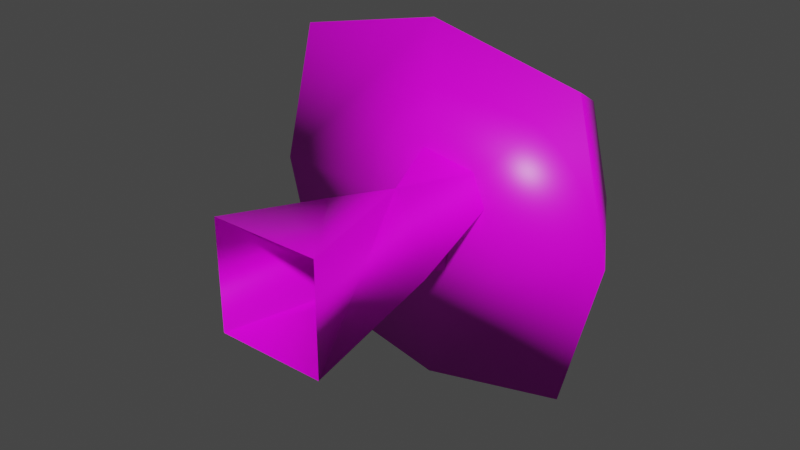 # Source: mushroom.blend  (saved by Blender 3.2.14; exported with 4.5.12 LTS)
import bpy
from mathutils import Matrix  # noqa: F401  (used for matrix-valued properties, if any)

bpy.ops.wm.read_factory_settings(use_empty=True)
scene = bpy.context.scene
scene.name = 'Scene'

# ---- collections
col_collection = bpy.data.collections.new('Collection'); scene.collection.children.link(col_collection)

# ---- images (referenced by path relative to the original .blend; pixels are not part of the script)
import os
ASSET_DIR = os.environ.get("B2B_ASSET_DIR", "")  # directory of the original .blend (textures are referenced by path, not embedded)
HERE = os.path.dirname(os.path.abspath(__file__))  # packed textures are extracted next to this script under _unpacked/

def load_image(name, relpath, width, height, colorspace="sRGB"):
    """Load a texture the original file referenced (path relative to the .blend, or extracted next to this script)."""
    p = next((c for c in (os.path.join(HERE, relpath), os.path.join(ASSET_DIR, relpath)) if relpath and os.path.exists(c)), "")
    if p:
        img = bpy.data.images.load(p, check_existing=True)
        img.name = name
    else:  # same state as the original file: an image datablock whose file is absent (Cycles renders it pink)
        img = bpy.data.images.new(name, width, height)
        img.source = "FILE"
        img.filepath = "//" + (relpath or name)
    img.colorspace_settings.name = colorspace
    return img
img_mushroom_png = load_image('mushroom.png', 'mushroom.png', 1024, 1024, 'sRGB')

# ---- materials (node trees are filled in below, after node groups)
mat_material = bpy.data.materials.new('Material')
mat_material.alpha_threshold = 0.0
mat_material.use_transparent_shadow = False
mat_material.line_color = (0.0, 0.0, 0.0, 1.0)

# ---- material node trees
mat_material.use_nodes = True; mat_material.node_tree.nodes.clear()
_N = mat_material.node_tree.nodes; _L = mat_material.node_tree.links
n0 = _N.new('ShaderNodeOutputMaterial'); n0.name = 'Material Output'; n0.location = (300, 300)
n1 = _N.new('ShaderNodeBsdfPrincipled'); n1.name = 'Principled BSDF'; n1.location = (10, 300)
n1.distribution = 'GGX'
n1.subsurface_method = 'RANDOM_WALK_SKIN'
n1.inputs[2].default_value = 0.4
n1.inputs[3].default_value = 1.45
n1.inputs[27].default_value = (0.0, 0.0, 0.0, 1.0)
n1.inputs[28].default_value = 1.0
n2 = _N.new('ShaderNodeTexImage'); n2.name = 'Image Texture'; n2.location = (-280, 280)
n2.image = img_mushroom_png
_L.new(n1.outputs[0], n0.inputs[0])
_L.new(n2.outputs[0], n1.inputs[0])
n0.is_active_output = True

# ---- world
world_world = bpy.data.worlds.new('World'); scene.world = world_world
world_world.use_nodes = True; world_world.node_tree.nodes.clear()
_N = world_world.node_tree.nodes; _L = world_world.node_tree.links
n0 = _N.new('ShaderNodeOutputWorld'); n0.name = 'World Output'; n0.location = (300, 300)
n1 = _N.new('ShaderNodeBackground'); n1.name = 'Background'; n1.location = (10, 300)
n1.inputs[0].default_value = (0.05088, 0.05088, 0.05088, 1.0)
_L.new(n1.outputs[0], n0.inputs[0])
n0.is_active_output = True
world_world.color = (0.05088, 0.05088, 0.05088)
world_world.use_sun_shadow = False
world_world.sun_shadow_jitter_overblur = 0.0

# ---- meshes
me_cube_003 = bpy.data.meshes.new('Cube.003')
me_cube_003.from_pydata([(-1.0, 1.398, 2.447), (-0.6227, 2.215, 1.524), (-1.0, 1.398, -2.447), (-0.6227, 2.215, -1.524), (1.0, 1.398, 2.447), (0.6227, 2.215, 1.524), (1.0, 1.398, -2.447), (0.6227, 2.215, -1.524), (-1.243, 1.398, -1.496e-07), (-0.7739, 2.215, -2.37e-07), (1.243, 1.398, -1.496e-07), (0.7739, 2.215, -2.37e-07), (0.0, 1.398, -2.999), (0.0, 2.215, -1.867), (0.0, 1.398, 2.999), (0.0, 2.215, 1.867), (0.0, 2.215, -2.37e-07), (0.0, 1.398, -1.496e-07), (-0.3719, -0.03461, 0.9101), (-0.4255, 1.445, -0.7564), (-0.3719, -0.03461, -0.9101), (0.3091, 1.778, -1.041), (0.3719, -0.03461, 0.9101), (-0.3091, 1.986, 1.041), (0.3719, -0.03461, -0.9101), (0.4255, 1.778, 0.7564), (-0.3705, 0.8719, 0.3684), (-0.1505, 0.8719, -0.9068), (0.3705, 0.8719, -0.3684), (0.1505, 0.8719, 0.9068)], [], [(8, 9, 3, 2), (12, 13, 7, 6), (10, 11, 5, 4), (14, 15, 1, 0), (17, 10, 4, 14), (16, 9, 1, 15), (13, 3, 9, 16), (12, 6, 10, 17), (6, 7, 11, 10), (0, 1, 9, 8), (2, 12, 17, 8), (7, 13, 16, 11), (11, 16, 15, 5), (8, 17, 14, 0), (4, 5, 15, 14), (2, 3, 13, 12), (26, 19, 21, 27), (27, 21, 25, 28), (28, 25, 23, 29), (29, 23, 19, 26), (22, 29, 26, 18), (24, 28, 29, 22), (20, 27, 28, 24), (18, 26, 27, 20)])
me_cube_003.polygons.foreach_set('use_smooth', [True] * 24)
_uv = me_cube_003.uv_layers.new(name='UVMap')
_uv.uv.foreach_set('vector', [0.4053, 0.7124, 0.3176, 0.7491, 0.2679, 0.6775, 0.2969, 0.6058, 0.1456, 0.6064, 0.1825, 0.6945, 0.1106, 0.7435, 0.03903, 0.7138, 0.03903, 0.8658, 0.1267, 0.829, 0.1764, 0.9006, 0.1473, 0.9724, 0.2987, 0.9717, 0.2618, 0.8836, 0.3337, 0.8347, 0.4053, 0.8643, 0.2235, 0.3164, 0.1821, 0.5001, 0.04233, 0.4309, 0.04233, 0.2756, 0.2221, 0.7891, 0.3176, 0.7491, 0.3337, 0.8347, 0.2618, 0.8836, 0.1825, 0.6945, 0.2679, 0.6775, 0.3176, 0.7491, 0.2221, 0.7891, 0.4046, 0.3572, 0.338, 0.4976, 0.1821, 0.5001, 0.2235, 0.3164, 0.03903, 0.7138, 0.1106, 0.7435, 0.1267, 0.829, 0.03903, 0.8658, 0.4053, 0.8643, 0.3337, 0.8347, 0.3176, 0.7491, 0.4053, 0.7124, 0.4046, 0.2019, 0.4046, 0.3572, 0.2235, 0.3164, 0.2649, 0.1327, 0.1106, 0.7435, 0.1825, 0.6945, 0.2221, 0.7891, 0.1267, 0.829, 0.1267, 0.829, 0.2221, 0.7891, 0.2618, 0.8836, 0.1764, 0.9006, 0.2649, 0.1327, 0.2235, 0.3164, 0.04233, 0.2756, 0.109, 0.1352, 0.1473, 0.9724, 0.1764, 0.9006, 0.2618, 0.8836, 0.2987, 0.9717, 0.2969, 0.6058, 0.2679, 0.6775, 0.1825, 0.6945, 0.1456, 0.6064, 0.7553, 0.346, 0.7384, 0.6792, 0.6415, 0.7186, 0.6589, 0.3536, 0.6589, 0.3536, 0.6415, 0.7186, 0.5388, 0.6546, 0.5736, 0.3404, 0.9385, 0.3205, 0.9367, 0.6276, 0.8477, 0.7091, 0.8532, 0.3281, 0.8532, 0.3281, 0.8477, 0.7091, 0.7384, 0.6792, 0.7553, 0.346, 0.8307, 0.02036, 0.8532, 0.3281, 0.7553, 0.346, 0.729, 0.03635, 0.9418, 0.09546, 0.9385, 0.3205, 0.8532, 0.3281, 0.8307, 0.02036, 0.6332, 0.06123, 0.6589, 0.3536, 0.5736, 0.3404, 0.5432, 0.09352, 0.729, 0.03635, 0.7553, 0.346, 0.6589, 0.3536, 0.6332, 0.06123])
me_cube_003.materials.append(mat_material)
me_cube_003.update()

# ---- objects
ob_mushroom = bpy.data.objects.new('Mushroom ', me_cube_003)

# ---- transforms, parenting, visibility, modifiers, constraints
ob_mushroom.location = (0.0, 0.0, -5.96e-08)
ob_mushroom.scale = (0.295, 0.295, 0.1205)

# ---- collection membership
col_collection.objects.link(ob_mushroom)

# ---- scene / render settings (as saved in the file)
scene.frame_start = 1; scene.frame_end = 250; scene.frame_set(1)
scene.render.engine = 'BLENDER_EEVEE_NEXT'
scene.cycles.sampling_pattern = 'TABULATED_SOBOL'
scene.cycles.use_light_tree = False
scene.view_settings.view_transform = 'Filmic'
bpy.context.view_layer.update()

# ---- added for rendering (the .blend has no active camera and no usable light): camera, sun
cam_auto = bpy.data.cameras.new('AutoCamera')
cam_auto.lens = 50.0
cam_auto.sensor_width = 36.0
cam_auto.clip_end = 1000.0
ob_auto_camera = bpy.data.objects.new('AutoCamera', cam_auto)
scene.collection.objects.link(ob_auto_camera)
ob_auto_camera.location = (1.13344, -1.03847, 0.906749)
ob_auto_camera.rotation_euler = (1.09748, -7.21219e-08, 0.694738)
scene.camera = ob_auto_camera
light_auto_sun = bpy.data.lights.new('AutoSun', 'SUN')
light_auto_sun.energy = 3.0
light_auto_sun.angle = 0.0523599
ob_auto_sun = bpy.data.objects.new('AutoSun', light_auto_sun)
scene.collection.objects.link(ob_auto_sun)
ob_auto_sun.rotation_euler = (0.872665, 0.174533, 0.523599)
bpy.context.view_layer.update()
